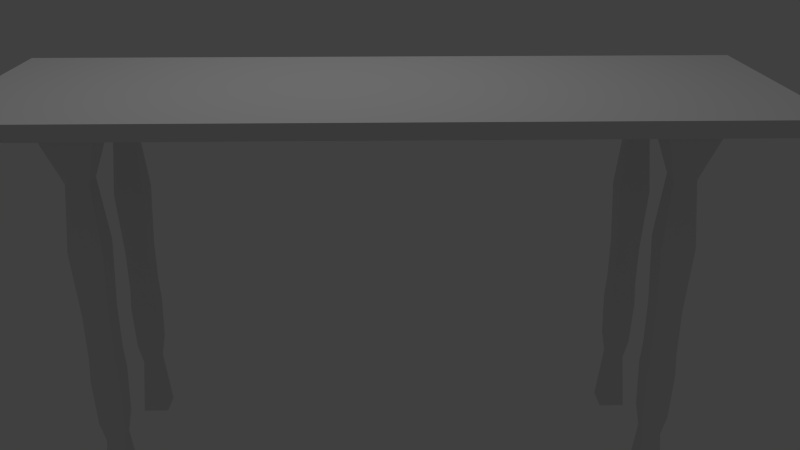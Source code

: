 # Source: Table.blend  (saved by Blender 2.69.0; exported with 4.5.12 LTS)
import bpy
from mathutils import Matrix  # noqa: F401  (used for matrix-valued properties, if any)

bpy.ops.wm.read_factory_settings(use_empty=True)
scene = bpy.context.scene
scene.name = 'Scene'

# ---- collections
col_collection_1 = bpy.data.collections.new('Collection 1'); scene.collection.children.link(col_collection_1)

# ---- materials (node trees are filled in below, after node groups)
mat_plate = bpy.data.materials.new('plate')
mat_plate.alpha_threshold = 0.0
mat_plate.use_transparent_shadow = False
mat_plate.roughness = 0.5
mat_plate.line_color = (0.0, 0.0, 0.0, 1.0)
mat_tablelegs = bpy.data.materials.new('tableLegs')
mat_tablelegs.alpha_threshold = 0.0
mat_tablelegs.use_transparent_shadow = False
mat_tablelegs.roughness = 0.5
mat_tablelegs.line_color = (0.0, 0.0, 0.0, 1.0)

# ---- material node trees

# ---- world
world_world = bpy.data.worlds.new('World'); scene.world = world_world
world_world.color = (0.05088, 0.05088, 0.05088)
world_world.use_sun_shadow = False
world_world.sun_shadow_jitter_overblur = 0.0
world_world.cycles.sampling_method = 'MANUAL'
world_world.cycles.sample_map_resolution = 256

# ---- cameras
cam_camera = bpy.data.cameras.new('Camera')
cam_camera.clip_end = 100.0
cam_camera.lens = 35.0
cam_camera.sensor_width = 32.0
cam_camera.sensor_height = 18.0
cam_camera.dof.focus_distance = 0.0
cam_camera.dof.aperture_fstop = 128.0

# ---- lights
light_point = bpy.data.lights.new('Point', 'POINT')
light_point.transmission_factor = 0.0
light_point.energy = 100.0
light_point.shadow_buffer_clip_start = 0.5
light_point.shadow_soft_size = 0.1
light_point.shadow_maximum_resolution = 0.006
light_point.use_absolute_resolution = True
light_point.cycles.use_multiple_importance_sampling = False

# ---- meshes
me_cube = bpy.data.meshes.new('Cube')
me_cube.from_pydata([(0.0, -2.0, 7.098), (0.0, 0.0, 7.098), (1.852, 0.0, 7.098), (1.852, -2.0, 7.098), (0.0, -2.0, 10.0), (0.0, 0.0, 10.0), (1.852, 0.0, 10.0), (1.852, -2.0, 10.0), (1.273, -1.299, -2.902), (1.273, -0.9787, -2.902), (1.375, -0.9787, -2.902), (1.375, -1.299, -2.902), (1.195, -1.539, 7.098), (1.195, -0.7387, 7.098), (1.453, -0.7387, 7.098), (1.453, -1.539, 7.098), (1.247, -1.379, -15.08), (1.247, -0.8987, -15.08), (1.401, -0.8987, -15.08), (1.401, -1.379, -15.08), (1.262, -1.331, -28.0), (1.262, -0.9467, -28.0), (1.386, -0.9467, -28.0), (1.386, -1.331, -28.0), (1.262, -1.331, -36.8), (1.262, -0.9467, -36.8), (1.386, -0.9467, -36.8), (1.386, -1.331, -36.8), (1.256, -1.35, -41.2), (1.256, -0.9275, -41.2), (1.392, -0.9275, -41.2), (1.392, -1.35, -41.2), (1.263, -1.329, -50.6), (1.263, -0.9486, -50.6), (1.385, -0.9486, -50.6), (1.385, -1.329, -50.6), (1.281, -1.272, -55.0), (1.281, -1.006, -55.0), (1.367, -1.006, -55.0), (1.367, -1.272, -55.0), (1.256, -1.352, -67.0), (1.256, -0.9258, -67.0), (1.392, -0.9258, -67.0), (1.392, -1.352, -67.0)], [], [(4, 5, 1, 0), (5, 6, 2, 1), (6, 7, 3, 2), (7, 4, 0, 3), (0, 1, 2, 3), (7, 6, 5, 4), (12, 13, 9, 8), (13, 14, 10, 9), (14, 15, 11, 10), (15, 12, 8, 11), (11, 8, 16, 19), (15, 14, 13, 12), (19, 16, 20, 23), (10, 11, 19, 18), (9, 10, 18, 17), (8, 9, 17, 16), (23, 20, 24, 27), (18, 19, 23, 22), (17, 18, 22, 21), (16, 17, 21, 20), (27, 24, 28, 31), (22, 23, 27, 26), (21, 22, 26, 25), (20, 21, 25, 24), (31, 28, 32, 35), (26, 27, 31, 30), (25, 26, 30, 29), (24, 25, 29, 28), (35, 32, 36, 39), (30, 31, 35, 34), (29, 30, 34, 33), (28, 29, 33, 32), (39, 36, 40, 43), (34, 35, 39, 38), (33, 34, 38, 37), (32, 33, 37, 36), (40, 41, 42, 43), (38, 39, 43, 42), (37, 38, 42, 41), (36, 37, 41, 40)])
me_cube.polygons.foreach_set('material_index', [0, 0, 0, 0, 0, 0, 1, 1, 1, 1, 1, 1, 1, 1, 1, 1, 1, 1, 1, 1, 1, 1, 1, 1, 1, 1, 1, 1, 1, 1, 1, 1, 1, 1, 1, 1, 1, 1, 1, 1])
me_cube.materials.append(mat_plate)
me_cube.materials.append(mat_tablelegs)
me_cube.use_remesh_preserve_volume = False
me_cube.use_remesh_preserve_attributes = False
me_cube.use_mirror_vertex_groups = False
me_cube.update()

# ---- objects
ob_point = bpy.data.objects.new('Point', light_point)
ob_camera = bpy.data.objects.new('Camera', cam_camera)
ob_cube = bpy.data.objects.new('Cube', me_cube)

# ---- transforms, parenting, visibility, modifiers, constraints
ob_point.location = (-0.3998, 0.03692, 7.658)
ob_point.lineart.crease_threshold = 0.0
ob_camera.location = (-4.021e-10, -6.548, 4.789)
ob_camera.rotation_euler = (1.179, -1.024e-08, -0.02034)
ob_camera.scale = (1.341, 1.341, 1.341)
ob_camera.lineart.crease_threshold = 0.0
ob_cube.location = (0.0, 0.0, 2.816)
ob_cube.scale = (1.634, 0.5254, 0.04203)
ob_cube.lineart.crease_threshold = 0.0
_m = ob_cube.modifiers.new('Mirror', 'MIRROR')
_m.use_axis = (True, True, False)

# ---- collection membership
col_collection_1.objects.link(ob_point)
col_collection_1.objects.link(ob_camera)
col_collection_1.objects.link(ob_cube)

# ---- scene / render settings (as saved in the file)
scene.camera = ob_camera
scene.frame_start = 1; scene.frame_end = 250; scene.frame_set(1)
scene.render.engine = 'BLENDER_EEVEE_NEXT'
scene.render.image_settings.compression = 90
scene.render.resolution_percentage = 50
scene.render.fps = 25
scene.render.dither_intensity = 0.0
scene.cycles.use_denoising = False
scene.cycles.samples = 10
scene.cycles.sampling_pattern = 'TABULATED_SOBOL'
scene.cycles.light_sampling_threshold = 0.0
scene.cycles.use_adaptive_sampling = False
scene.cycles.use_light_tree = False
scene.cycles.blur_glossy = 0.0
scene.cycles.volume_bounces = 1
scene.cycles.pixel_filter_type = 'GAUSSIAN'
scene.cycles.sample_clamp_indirect = 0.0
scene.view_settings.view_transform = 'Standard'
bpy.context.view_layer.update()
